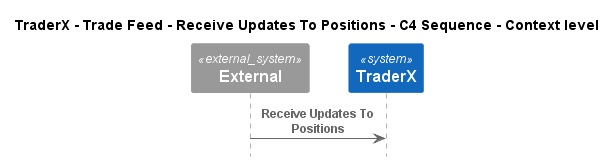

The diagram above was rendered by PlantUML. Its source (embedded in the PNG):
@startuml
!pragma layout smetana
!include ..\..\..\..\..\..\.c4s\C4_Sequence.puml

title TraderX - Trade Feed - Receive Updates To Positions - C4 Sequence - Context level

System_Ext(C4InterFlow.SoftwareSystems.ExternalSystem, "External", "")
System(TraderX.SoftwareSystems.TraderX, "TraderX", "TraderX")

Rel(C4InterFlow.SoftwareSystems.ExternalSystem, TraderX.SoftwareSystems.TraderX, "Receive Updates To Positions")


@enduml